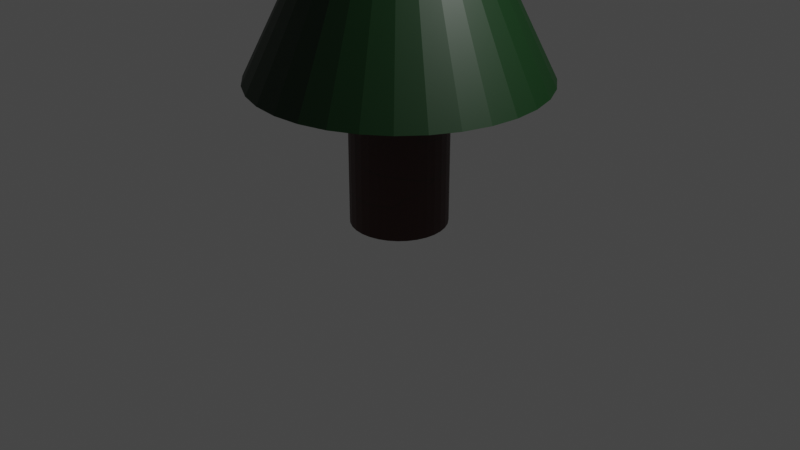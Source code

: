 # Source: tree.blend  (saved by Blender 3.6.11; exported with 4.5.12 LTS)
import bpy
from mathutils import Matrix  # noqa: F401  (used for matrix-valued properties, if any)

bpy.ops.wm.read_factory_settings(use_empty=True)
scene = bpy.context.scene
scene.name = 'Scene'

# ---- collections
col_collection = bpy.data.collections.new('Collection'); scene.collection.children.link(col_collection)

# ---- images (referenced by path relative to the original .blend; pixels are not part of the script)
import os
ASSET_DIR = os.environ.get("B2B_ASSET_DIR", "")  # directory of the original .blend (textures are referenced by path, not embedded)
HERE = os.path.dirname(os.path.abspath(__file__))  # packed textures are extracted next to this script under _unpacked/

def load_image(name, relpath, width, height, colorspace="sRGB"):
    """Load a texture the original file referenced (path relative to the .blend, or extracted next to this script)."""
    p = next((c for c in (os.path.join(HERE, relpath), os.path.join(ASSET_DIR, relpath)) if relpath and os.path.exists(c)), "")
    if p:
        img = bpy.data.images.load(p, check_existing=True)
        img.name = name
    else:  # same state as the original file: an image datablock whose file is absent (Cycles renders it pink)
        img = bpy.data.images.new(name, width, height)
        img.source = "FILE"
        img.filepath = "//" + (relpath or name)
    img.colorspace_settings.name = colorspace
    return img
img_cone_001_base_color = load_image('Cone.001 Base Color', '_unpacked/Cone.2f575ad7.png', 1024, 1024, 'sRGB')

# ---- materials (node trees are filled in below, after node groups)
mat_material_001 = bpy.data.materials.new('Material.001')
mat_material_001.use_transparent_shadow = False

# ---- material node trees
mat_material_001.use_nodes = True; mat_material_001.node_tree.nodes.clear()
_N = mat_material_001.node_tree.nodes; _L = mat_material_001.node_tree.links
n0 = _N.new('ShaderNodeBsdfPrincipled'); n0.name = 'Principled BSDF'; n0.location = (10, 300)
n0.distribution = 'GGX'
n0.subsurface_method = 'RANDOM_WALK_SKIN'
n0.inputs[3].default_value = 1.45
n0.inputs[27].default_value = (0.0, 0.0, 0.0, 1.0)
n0.inputs[28].default_value = 1.0
n1 = _N.new('ShaderNodeOutputMaterial'); n1.name = 'Material Output'; n1.location = (300, 300)
n2 = _N.new('ShaderNodeTexImage'); n2.name = 'Image Texture'; n2.location = (-280, 280)
n2.image = img_cone_001_base_color
_L.new(n0.outputs[0], n1.inputs[0])
_L.new(n2.outputs[0], n0.inputs[0])
n1.is_active_output = True

# ---- world
world_world = bpy.data.worlds.new('World'); scene.world = world_world
world_world.use_nodes = True; world_world.node_tree.nodes.clear()
_N = world_world.node_tree.nodes; _L = world_world.node_tree.links
n0 = _N.new('ShaderNodeOutputWorld'); n0.name = 'World Output'; n0.location = (300, 300)
n1 = _N.new('ShaderNodeBackground'); n1.name = 'Background'; n1.location = (10, 300)
n1.inputs[0].default_value = (0.05088, 0.05088, 0.05088, 1.0)
_L.new(n1.outputs[0], n0.inputs[0])
n0.is_active_output = True
world_world.color = (0.05088, 0.05088, 0.05088)
world_world.use_sun_shadow = False
world_world.sun_shadow_jitter_overblur = 0.0

# ---- cameras
cam_camera = bpy.data.cameras.new('Camera')
cam_camera.clip_end = 100.0
cam_camera.ortho_scale = 7.314

# ---- lights
light_light = bpy.data.lights.new('Light', 'POINT')
light_light.transmission_factor = 0.0
light_light.energy = 1000.0
light_light.shadow_soft_size = 0.1
light_light.shadow_maximum_resolution = 0.006
light_light.use_absolute_resolution = True

# ---- meshes
me_cone_001 = bpy.data.meshes.new('Cone.001')
me_cone_001.from_pydata([(0.0, 1.0, -1.0), (0.0, 0.5, -4.276), (0.0, 1.5, -2.776), (0.09755, 0.4904, -4.276), (0.1951, 0.9808, -1.0), (0.2926, 1.471, -2.776), (0.1913, 0.4619, -4.276), (0.3827, 0.9239, -1.0), (0.2778, 0.4157, -4.276), (0.574, 1.386, -2.776), (0.3536, 0.3536, -4.276), (0.5556, 0.8315, -1.0), (0.8334, 1.247, -2.776), (0.4157, 0.2778, -4.276), (0.7071, 0.7071, -1.0), (0.4619, 0.1913, -4.276), (1.061, 1.061, -2.776), (0.4904, 0.09755, -4.276), (0.8315, 0.5556, -1.0), (0.5, 0.0, -4.276), (1.247, 0.8334, -2.776), (0.9239, 0.3827, -1.0), (0.4904, -0.09755, -4.276), (0.4619, -0.1913, -4.276), (1.386, 0.574, -2.776), (1.471, 0.2926, -2.776), (0.4157, -0.2778, -4.276), (0.9808, 0.1951, -1.0), (0.3536, -0.3536, -4.276), (1.0, 0.0, -1.0), (1.5, 0.0, -2.776), (0.2778, -0.4157, -4.276), (1.471, -0.2926, -2.776), (0.1913, -0.4619, -4.276), (0.9808, -0.1951, -1.0), (0.9239, -0.3827, -1.0), (0.09755, -0.4904, -4.276), (1.386, -0.574, -2.776), (0.0, -0.5, -4.276), (0.8315, -0.5556, -1.0), (-0.09755, -0.4904, -4.276), (1.247, -0.8334, -2.776), (0.7071, -0.7071, -1.0), (-0.1913, -0.4619, -4.276), (1.061, -1.061, -2.776), (-0.2778, -0.4157, -4.276), (0.5556, -0.8315, -1.0), (-0.3536, -0.3536, -4.276), (0.8334, -1.247, -2.776), (0.574, -1.386, -2.776), (-0.4157, -0.2778, -4.276), (0.3827, -0.9239, -1.0), (-0.4619, -0.1913, -4.276), (0.2926, -1.471, -2.776), (-0.4904, -0.09755, -4.276), (0.1951, -0.9808, -1.0), (0.0, -1.5, -2.776), (-0.5, 0.0, -4.276), (0.0, -1.0, -1.0), (-0.4904, 0.09755, -4.276), (-0.2926, -1.471, -2.776), (-0.1951, -0.9808, -1.0), (-0.4619, 0.1913, -4.276), (-0.574, -1.386, -2.776), (-0.4157, 0.2778, -4.276), (-0.3827, -0.9239, -1.0), (-0.3536, 0.3536, -4.276), (-0.8334, -1.247, -2.776), (-0.2778, 0.4157, -4.276), (-0.5556, -0.8315, -1.0), (-0.7071, -0.7071, -1.0), (-0.1913, 0.4619, -4.276), (-1.061, -1.061, -2.776), (-0.09755, 0.4904, -4.276), (-1.247, -0.8334, -2.776), (-0.8315, -0.5556, -1.0), (-1.386, -0.574, -2.776), (-0.9239, -0.3827, -1.0), (-0.9808, -0.1951, -1.0), (-1.471, -0.2926, -2.776), (-1.0, 0.0, -1.0), (-1.5, 0.0, -2.776), (-0.9808, 0.1951, -1.0), (-1.471, 0.2926, -2.776), (-1.386, 0.574, -2.776), (-0.9239, 0.3827, -1.0), (-1.247, 0.8334, -2.776), (-0.8315, 0.5556, -1.0), (-1.061, 1.061, -2.776), (-0.7071, 0.7071, -1.0), (-0.5556, 0.8315, -1.0), (-0.8334, 1.247, -2.776), (-0.3827, 0.9239, -1.0), (-0.574, 1.386, -2.776), (-0.2926, 1.471, -2.776), (-0.1951, 0.9808, -1.0), (0.0, 0.0, 1.0), (0.0, 0.6119, -1.0), (0.3399, -0.5087, -1.0), (0.2341, -0.5653, -1.0), (0.1194, -0.6001, -1.0), (0.1194, 0.6001, -1.0), (0.2341, 0.5653, -1.0), (0.6001, 0.1194, -1.0), (0.6119, 0.0, -1.0), (0.6001, -0.1194, -1.0), (0.5653, -0.2341, -1.0), (0.5653, 0.2341, -1.0), (0.5087, -0.3399, -1.0), (0.4326, -0.4326, -1.0), (0.5087, 0.3399, -1.0), (0.4326, 0.4326, -1.0), (0.3399, 0.5087, -1.0), (-0.5653, -0.2341, -1.0), (-0.6001, -0.1194, -1.0), (-0.6119, 0.0, -1.0), (-0.6001, 0.1194, -1.0), (-0.4326, 0.4326, -1.0), (-0.5087, 0.3399, -1.0), (-0.5653, 0.2341, -1.0), (-0.4326, -0.4326, -1.0), (-0.5087, -0.3399, -1.0), (-0.2341, 0.5653, -1.0), (-0.3399, 0.5087, -1.0), (0.0, -0.6119, -1.0), (-0.1194, -0.6001, -1.0), (-0.2341, -0.5653, -1.0), (-0.3399, -0.5087, -1.0), (-0.1194, 0.6001, -1.0), (-0.09755, 0.4904, -2.776), (0.09755, 0.4904, -2.776), (0.0, 0.5, -2.776), (0.1913, -0.4619, -2.776), (0.2778, 0.4157, -2.776), (0.2778, -0.4157, -2.776), (0.1913, 0.4619, -2.776), (0.4157, -0.2778, -2.776), (0.4157, 0.2778, -2.776), (0.5, 0.0, -2.776), (0.4904, -0.09755, -2.776), (0.4904, 0.09755, -2.776), (0.4619, 0.1913, -2.776), (0.3536, -0.3536, -2.776), (0.4619, -0.1913, -2.776), (0.3536, 0.3536, -2.776), (-0.5, 0.0, -2.776), (-0.4904, 0.09755, -2.776), (-0.4904, -0.09755, -2.776), (-0.4157, -0.2778, -2.776), (-0.4157, 0.2778, -2.776), (-0.3536, -0.3536, -2.776), (-0.4619, -0.1913, -2.776), (-0.4619, 0.1913, -2.776), (-0.2778, -0.4157, -2.776), (-0.2778, 0.4157, -2.776), (-0.09755, -0.4904, -2.776), (0.09755, -0.4904, -2.776), (0.0, -0.5, -2.776), (-0.1913, -0.4619, -2.776), (-0.1913, 0.4619, -2.776), (-0.3536, 0.3536, -2.776)], [], [(96, 4, 0), (96, 7, 4), (96, 11, 7), (96, 14, 11), (96, 18, 14), (96, 21, 18), (96, 27, 21), (96, 29, 27), (34, 29, 96), (35, 34, 96), (39, 35, 96), (42, 39, 96), (96, 46, 42), (96, 51, 46), (96, 55, 51), (96, 58, 55), (61, 58, 96), (65, 61, 96), (69, 65, 96), (70, 69, 96), (70, 96, 75), (75, 96, 77), (77, 96, 78), (78, 96, 80), (96, 82, 80), (96, 85, 82), (96, 87, 85), (96, 89, 87), (89, 96, 90), (90, 96, 92), (115, 114, 78, 80, 82, 85, 87, 89, 90, 92, 95, 128, 122, 123, 117, 118, 119, 116), (128, 95, 0, 4, 7, 11, 14, 18, 21, 27, 29, 34, 35, 39, 42, 46, 51, 55, 58, 61, 65, 69, 70, 75, 77, 78, 114, 113, 121, 120, 127, 126, 125, 124, 100, 99, 98, 109, 108, 106, 105, 104, 103, 107, 110, 111, 112, 102, 101, 97), (92, 96, 95), (95, 96, 0), (5, 2, 97, 101), (102, 9, 5, 101), (112, 12, 9, 102), (111, 16, 12, 112), (20, 16, 111, 110), (24, 20, 110, 107), (25, 24, 107, 103), (104, 30, 25, 103), (105, 32, 30, 104), (37, 32, 105, 106), (41, 37, 106, 108), (44, 41, 108, 109), (48, 44, 109, 98), (49, 48, 98, 99), (53, 49, 99, 100), (124, 56, 53, 100), (125, 60, 56, 124), (63, 60, 125, 126), (67, 63, 126, 127), (72, 67, 127, 120), (121, 74, 72, 120), (113, 76, 74, 121), (114, 79, 76, 113), (81, 79, 114, 115), (83, 81, 115, 116), (119, 84, 83, 116), (118, 86, 84, 119), (117, 88, 86, 118), (123, 91, 88, 117), (122, 93, 91, 123), (94, 2, 5, 9, 12, 16, 20, 24, 25, 30, 32, 37, 41, 44, 48, 49, 132, 134, 142, 136, 143, 139, 138, 140, 141, 137, 144, 133, 135, 130, 131, 129, 159, 93), (49, 53, 56, 60, 63, 67, 72, 74, 76, 79, 81, 83, 84, 86, 88, 91, 93, 159, 154, 160, 149, 152, 146, 145, 147, 151, 148, 150, 153, 158, 155, 157, 156, 132), (128, 94, 93, 122), (2, 94, 128, 97), (130, 3, 1, 131), (135, 6, 3, 130), (133, 8, 6, 135), (144, 10, 8, 133), (137, 13, 10, 144), (141, 15, 13, 137), (140, 17, 15, 141), (138, 19, 17, 140), (139, 22, 19, 138), (143, 23, 22, 139), (136, 26, 23, 143), (142, 28, 26, 136), (134, 31, 28, 142), (132, 33, 31, 134), (156, 36, 33, 132), (157, 38, 36, 156), (155, 40, 38, 157), (158, 43, 40, 155), (153, 45, 43, 158), (150, 47, 45, 153), (148, 50, 47, 150), (151, 52, 50, 148), (147, 54, 52, 151), (145, 57, 54, 147), (146, 59, 57, 145), (152, 62, 59, 146), (149, 64, 62, 152), (160, 66, 64, 149), (154, 68, 66, 160), (159, 71, 68, 154), (129, 73, 71, 159), (131, 1, 73, 129), (73, 1, 3, 6, 8, 10, 13, 15, 17, 19, 22, 23, 26, 28, 31, 33, 36, 38, 40, 43, 45, 47, 50, 52, 54, 57, 59, 62, 64, 66, 68, 71)])
_uv = me_cone_001.uv_layers.new(name='UVMap')
_uv.uv.foreach_set('vector', [0.25, 0.25, 0.2968, 0.4854, 0.25, 0.49, 0.25, 0.25, 0.3418, 0.4717, 0.2968, 0.4854, 0.25, 0.25, 0.3833, 0.4496, 0.3418, 0.4717, 0.25, 0.25, 0.4197, 0.4197, 0.3833, 0.4496, 0.25, 0.25, 0.4496, 0.3833, 0.4197, 0.4197, 0.25, 0.25, 0.4717, 0.3418, 0.4496, 0.3833, 0.25, 0.25, 0.4854, 0.2968, 0.4717, 0.3418, 0.25, 0.25, 0.49, 0.25, 0.4854, 0.2968, 0.4854, 0.2032, 0.49, 0.25, 0.25, 0.25, 0.4717, 0.1582, 0.4854, 0.2032, 0.25, 0.25, 0.4496, 0.1167, 0.4717, 0.1582, 0.25, 0.25, 0.4197, 0.08029, 0.4496, 0.1167, 0.25, 0.25, 0.25, 0.25, 0.3833, 0.05045, 0.4197, 0.08029, 0.25, 0.25, 0.3418, 0.02827, 0.3833, 0.05045, 0.25, 0.25, 0.2968, 0.01461, 0.3418, 0.02827, 0.25, 0.25, 0.25, 0.01, 0.2968, 0.01461, 0.2032, 0.01461, 0.25, 0.01, 0.25, 0.25, 0.1582, 0.02827, 0.2032, 0.01461, 0.25, 0.25, 0.1167, 0.05045, 0.1582, 0.02827, 0.25, 0.25, 0.08029, 0.08029, 0.1167, 0.05045, 0.25, 0.25, 0.08029, 0.08029, 0.25, 0.25, 0.05045, 0.1167, 0.05045, 0.1167, 0.25, 0.25, 0.02827, 0.1582, 0.02827, 0.1582, 0.25, 0.25, 0.01461, 0.2032, 0.01461, 0.2032, 0.25, 0.25, 0.01, 0.25, 0.25, 0.25, 0.01461, 0.2968, 0.01, 0.25, 0.25, 0.25, 0.02827, 0.3418, 0.01461, 0.2968, 0.25, 0.25, 0.05045, 0.3833, 0.02827, 0.3418, 0.25, 0.25, 0.08029, 0.4197, 0.05045, 0.3833, 0.08029, 0.4197, 0.25, 0.25, 0.1167, 0.4496, 0.1167, 0.4496, 0.25, 0.25, 0.1582, 0.4717, 0.6032, 0.25, 0.606, 0.2214, 0.5146, 0.2032, 0.51, 0.25, 0.5146, 0.2968, 0.5283, 0.3418, 0.5504, 0.3833, 0.5803, 0.4197, 0.6167, 0.4496, 0.6582, 0.4717, 0.7032, 0.4854, 0.7214, 0.394, 0.6938, 0.3857, 0.6684, 0.3721, 0.6462, 0.3538, 0.6279, 0.3316, 0.6143, 0.3062, 0.606, 0.2786, 0.7214, 0.394, 0.7032, 0.4854, 0.75, 0.49, 0.7968, 0.4854, 0.8418, 0.4717, 0.8833, 0.4496, 0.9197, 0.4197, 0.9496, 0.3833, 0.9717, 0.3418, 0.9854, 0.2968, 0.99, 0.25, 0.9854, 0.2032, 0.9717, 0.1582, 0.9496, 0.1167, 0.9197, 0.08029, 0.8833, 0.05045, 0.8418, 0.02827, 0.7968, 0.01461, 0.75, 0.01, 0.7032, 0.01461, 0.6582, 0.02827, 0.6167, 0.05045, 0.5803, 0.08029, 0.5504, 0.1167, 0.5283, 0.1582, 0.5146, 0.2032, 0.606, 0.2214, 0.6143, 0.1938, 0.6279, 0.1684, 0.6462, 0.1462, 0.6684, 0.1279, 0.6938, 0.1143, 0.7214, 0.106, 0.75, 0.1032, 0.7786, 0.106, 0.8062, 0.1143, 0.8316, 0.1279, 0.8538, 0.1462, 0.8721, 0.1684, 0.8857, 0.1938, 0.894, 0.2214, 0.8968, 0.25, 0.894, 0.2786, 0.8857, 0.3062, 0.8721, 0.3316, 0.8538, 0.3538, 0.8316, 0.3721, 0.8062, 0.3857, 0.7786, 0.394, 0.75, 0.3968, 0.1582, 0.4717, 0.25, 0.25, 0.2032, 0.4854, 0.2032, 0.4854, 0.25, 0.25, 0.25, 0.49, 0.2968, 0.4854, 0.25, 0.49, 0.25, 0.3479, 0.2691, 0.346, 0.2875, 0.3404, 0.3418, 0.4717, 0.2968, 0.4854, 0.2691, 0.346, 0.3044, 0.3314, 0.3833, 0.4496, 0.3418, 0.4717, 0.2875, 0.3404, 0.3192, 0.3192, 0.4197, 0.4197, 0.3833, 0.4496, 0.3044, 0.3314, 0.4496, 0.3833, 0.4197, 0.4197, 0.3192, 0.3192, 0.3314, 0.3044, 0.4717, 0.3418, 0.4496, 0.3833, 0.3314, 0.3044, 0.3404, 0.2875, 0.4854, 0.2968, 0.4717, 0.3418, 0.3404, 0.2875, 0.346, 0.2691, 0.3479, 0.25, 0.49, 0.25, 0.4854, 0.2968, 0.346, 0.2691, 0.346, 0.2309, 0.4854, 0.2032, 0.49, 0.25, 0.3479, 0.25, 0.4717, 0.1582, 0.4854, 0.2032, 0.346, 0.2309, 0.3404, 0.2125, 0.4496, 0.1167, 0.4717, 0.1582, 0.3404, 0.2125, 0.3314, 0.1956, 0.4197, 0.08029, 0.4496, 0.1167, 0.3314, 0.1956, 0.3192, 0.1808, 0.3833, 0.05045, 0.4197, 0.08029, 0.3192, 0.1808, 0.3044, 0.1686, 0.3418, 0.02827, 0.3833, 0.05045, 0.3044, 0.1686, 0.2875, 0.1596, 0.2968, 0.01461, 0.3418, 0.02827, 0.2875, 0.1596, 0.2691, 0.154, 0.25, 0.1521, 0.25, 0.01, 0.2968, 0.01461, 0.2691, 0.154, 0.2309, 0.154, 0.2032, 0.01461, 0.25, 0.01, 0.25, 0.1521, 0.1582, 0.02827, 0.2032, 0.01461, 0.2309, 0.154, 0.2125, 0.1596, 0.1167, 0.05045, 0.1582, 0.02827, 0.2125, 0.1596, 0.1956, 0.1686, 0.08029, 0.08029, 0.1167, 0.05045, 0.1956, 0.1686, 0.1808, 0.1808, 0.1686, 0.1956, 0.05045, 0.1167, 0.08029, 0.08029, 0.1808, 0.1808, 0.1596, 0.2125, 0.02827, 0.1582, 0.05045, 0.1167, 0.1686, 0.1956, 0.154, 0.2309, 0.01461, 0.2032, 0.02827, 0.1582, 0.1596, 0.2125, 0.01, 0.25, 0.01461, 0.2032, 0.154, 0.2309, 0.1521, 0.25, 0.01461, 0.2968, 0.01, 0.25, 0.1521, 0.25, 0.154, 0.2691, 0.1596, 0.2875, 0.02827, 0.3418, 0.01461, 0.2968, 0.154, 0.2691, 0.1686, 0.3044, 0.05045, 0.3833, 0.02827, 0.3418, 0.1596, 0.2875, 0.1808, 0.3192, 0.08029, 0.4197, 0.05045, 0.3833, 0.1686, 0.3044, 0.1956, 0.3314, 0.1167, 0.4496, 0.08029, 0.4197, 0.1808, 0.3192, 0.2125, 0.3404, 0.1582, 0.4717, 0.1167, 0.4496, 0.1956, 0.3314, 0.7032, 0.4854, 0.75, 0.49, 0.7968, 0.4854, 0.8418, 0.4717, 0.8833, 0.4496, 0.9197, 0.4197, 0.9496, 0.3833, 0.9717, 0.3418, 0.9854, 0.2968, 0.99, 0.25, 0.9854, 0.2032, 0.9717, 0.1582, 0.9496, 0.1167, 0.9197, 0.08029, 0.8833, 0.05045, 0.8418, 0.02827, 0.7806, 0.1761, 0.7944, 0.1835, 0.8066, 0.1934, 0.8165, 0.2056, 0.8239, 0.2194, 0.8285, 0.2344, 0.83, 0.25, 0.8285, 0.2656, 0.8239, 0.2806, 0.8165, 0.2944, 0.8066, 0.3066, 0.7944, 0.3165, 0.7806, 0.3239, 0.7656, 0.3285, 0.75, 0.33, 0.7344, 0.3285, 0.7194, 0.3239, 0.6582, 0.4717, 0.8418, 0.02827, 0.7968, 0.01461, 0.75, 0.01, 0.7032, 0.01461, 0.6582, 0.02827, 0.6167, 0.05045, 0.5803, 0.08029, 0.5504, 0.1167, 0.5283, 0.1582, 0.5146, 0.2032, 0.51, 0.25, 0.5146, 0.2968, 0.5283, 0.3418, 0.5504, 0.3833, 0.5803, 0.4197, 0.6167, 0.4496, 0.6582, 0.4717, 0.7194, 0.3239, 0.7056, 0.3165, 0.6934, 0.3066, 0.6835, 0.2944, 0.6761, 0.2806, 0.6715, 0.2656, 0.67, 0.25, 0.6715, 0.2344, 0.6761, 0.2194, 0.6835, 0.2056, 0.6934, 0.1934, 0.7056, 0.1835, 0.7194, 0.1761, 0.7344, 0.1715, 0.75, 0.17, 0.7656, 0.1715, 0.7806, 0.1761, 0.2309, 0.346, 0.2032, 0.4854, 0.1582, 0.4717, 0.2125, 0.3404, 0.25, 0.49, 0.2032, 0.4854, 0.2309, 0.346, 0.25, 0.3479, 0.9688, 0.875, 0.9688, 0.5, 1.0, 0.5, 1.0, 0.875, 0.9375, 0.875, 0.9375, 0.5, 0.9688, 0.5, 0.9688, 0.875, 0.9062, 0.875, 0.9062, 0.5, 0.9375, 0.5, 0.9375, 0.875, 0.875, 0.875, 0.875, 0.5, 0.9062, 0.5, 0.9062, 0.875, 0.8438, 0.875, 0.8438, 0.5, 0.875, 0.5, 0.875, 0.875, 0.8125, 0.875, 0.8125, 0.5, 0.8438, 0.5, 0.8438, 0.875, 0.7812, 0.875, 0.7812, 0.5, 0.8125, 0.5, 0.8125, 0.875, 0.75, 0.875, 0.75, 0.5, 0.7812, 0.5, 0.7812, 0.875, 0.7188, 0.875, 0.7188, 0.5, 0.75, 0.5, 0.75, 0.875, 0.6875, 0.875, 0.6875, 0.5, 0.7188, 0.5, 0.7188, 0.875, 0.6562, 0.875, 0.6562, 0.5, 0.6875, 0.5, 0.6875, 0.875, 0.625, 0.875, 0.625, 0.5, 0.6562, 0.5, 0.6562, 0.875, 0.5938, 0.875, 0.5938, 0.5, 0.625, 0.5, 0.625, 0.875, 0.5625, 0.875, 0.5625, 0.5, 0.5938, 0.5, 0.5938, 0.875, 0.5312, 0.875, 0.5312, 0.5, 0.5625, 0.5, 0.5625, 0.875, 0.5, 0.875, 0.5, 0.5, 0.5312, 0.5, 0.5312, 0.875, 0.4688, 0.875, 0.4688, 0.5, 0.5, 0.5, 0.5, 0.875, 0.4375, 0.875, 0.4375, 0.5, 0.4688, 0.5, 0.4688, 0.875, 0.4062, 0.875, 0.4062, 0.5, 0.4375, 0.5, 0.4375, 0.875, 0.375, 0.875, 0.375, 0.5, 0.4062, 0.5, 0.4062, 0.875, 0.3438, 0.875, 0.3438, 0.5, 0.375, 0.5, 0.375, 0.875, 0.3125, 0.875, 0.3125, 0.5, 0.3438, 0.5, 0.3438, 0.875, 0.2812, 0.875, 0.2812, 0.5, 0.3125, 0.5, 0.3125, 0.875, 0.25, 0.875, 0.25, 0.5, 0.2812, 0.5, 0.2812, 0.875, 0.2188, 0.875, 0.2188, 0.5, 0.25, 0.5, 0.25, 0.875, 0.1875, 0.875, 0.1875, 0.5, 0.2188, 0.5, 0.2188, 0.875, 0.1562, 0.875, 0.1562, 0.5, 0.1875, 0.5, 0.1875, 0.875, 0.125, 0.875, 0.125, 0.5, 0.1562, 0.5, 0.1562, 0.875, 0.09375, 0.875, 0.09375, 0.5, 0.125, 0.5, 0.125, 0.875, 0.0625, 0.875, 0.0625, 0.5, 0.09375, 0.5, 0.09375, 0.875, 0.03125, 0.875, 0.03125, 0.5, 0.0625, 0.5, 0.0625, 0.875, 0.0, 0.875, 0.0, 0.5, 0.03125, 0.5, 0.03125, 0.875, 0.7032, 0.4854, 0.75, 0.49, 0.7968, 0.4854, 0.8418, 0.4717, 0.8833, 0.4496, 0.9197, 0.4197, 0.9496, 0.3833, 0.9717, 0.3418, 0.9854, 0.2968, 0.99, 0.25, 0.9854, 0.2032, 0.9717, 0.1582, 0.9496, 0.1167, 0.9197, 0.08029, 0.8833, 0.05045, 0.8418, 0.02827, 0.7968, 0.01461, 0.75, 0.01, 0.7032, 0.01461, 0.6582, 0.02827, 0.6167, 0.05045, 0.5803, 0.08029, 0.5504, 0.1167, 0.5283, 0.1582, 0.5146, 0.2032, 0.51, 0.25, 0.5146, 0.2968, 0.5283, 0.3418, 0.5504, 0.3833, 0.5803, 0.4197, 0.6167, 0.4496, 0.6582, 0.4717])
me_cone_001.materials.append(mat_material_001)
me_cone_001.update()

# ---- objects
ob_light = bpy.data.objects.new('Light', light_light)
ob_camera = bpy.data.objects.new('Camera', cam_camera)
ob_cone_001 = bpy.data.objects.new('Cone.001', me_cone_001)

# ---- transforms, parenting, visibility, modifiers, constraints
ob_light.location = (4.076, 1.005, 5.904)
ob_light.rotation_euler = (0.6503, 0.05522, 1.866)
ob_light.lock_rotations_4d = False
ob_light.empty_display_type = 'ARROWS'
ob_light.color = (0.0, 0.0, 0.0, 0.0)
ob_light.lineart.crease_threshold = 0.0
ob_camera.location = (7.359, -6.926, 4.958)
ob_camera.rotation_euler = (1.109, 0.0, 0.8149)
ob_camera.lock_rotations_4d = False
ob_camera.empty_display_type = 'ARROWS'
ob_camera.color = (0.0, 0.0, 0.0, 0.0)
ob_camera.display_type = 'WIRE'
ob_camera.lineart.crease_threshold = 0.0
ob_cone_001.location = (0.0, 0.0, 4.276)

# ---- collection membership
col_collection.objects.link(ob_light)
col_collection.objects.link(ob_camera)
col_collection.objects.link(ob_cone_001)

# ---- scene / render settings (as saved in the file)
scene.camera = ob_camera
scene.frame_start = 1; scene.frame_end = 250; scene.frame_set(1)
scene.render.engine = 'BLENDER_EEVEE_NEXT'
scene.cycles.sampling_pattern = 'TABULATED_SOBOL'
scene.view_settings.view_transform = 'Filmic'
bpy.context.view_layer.update()

